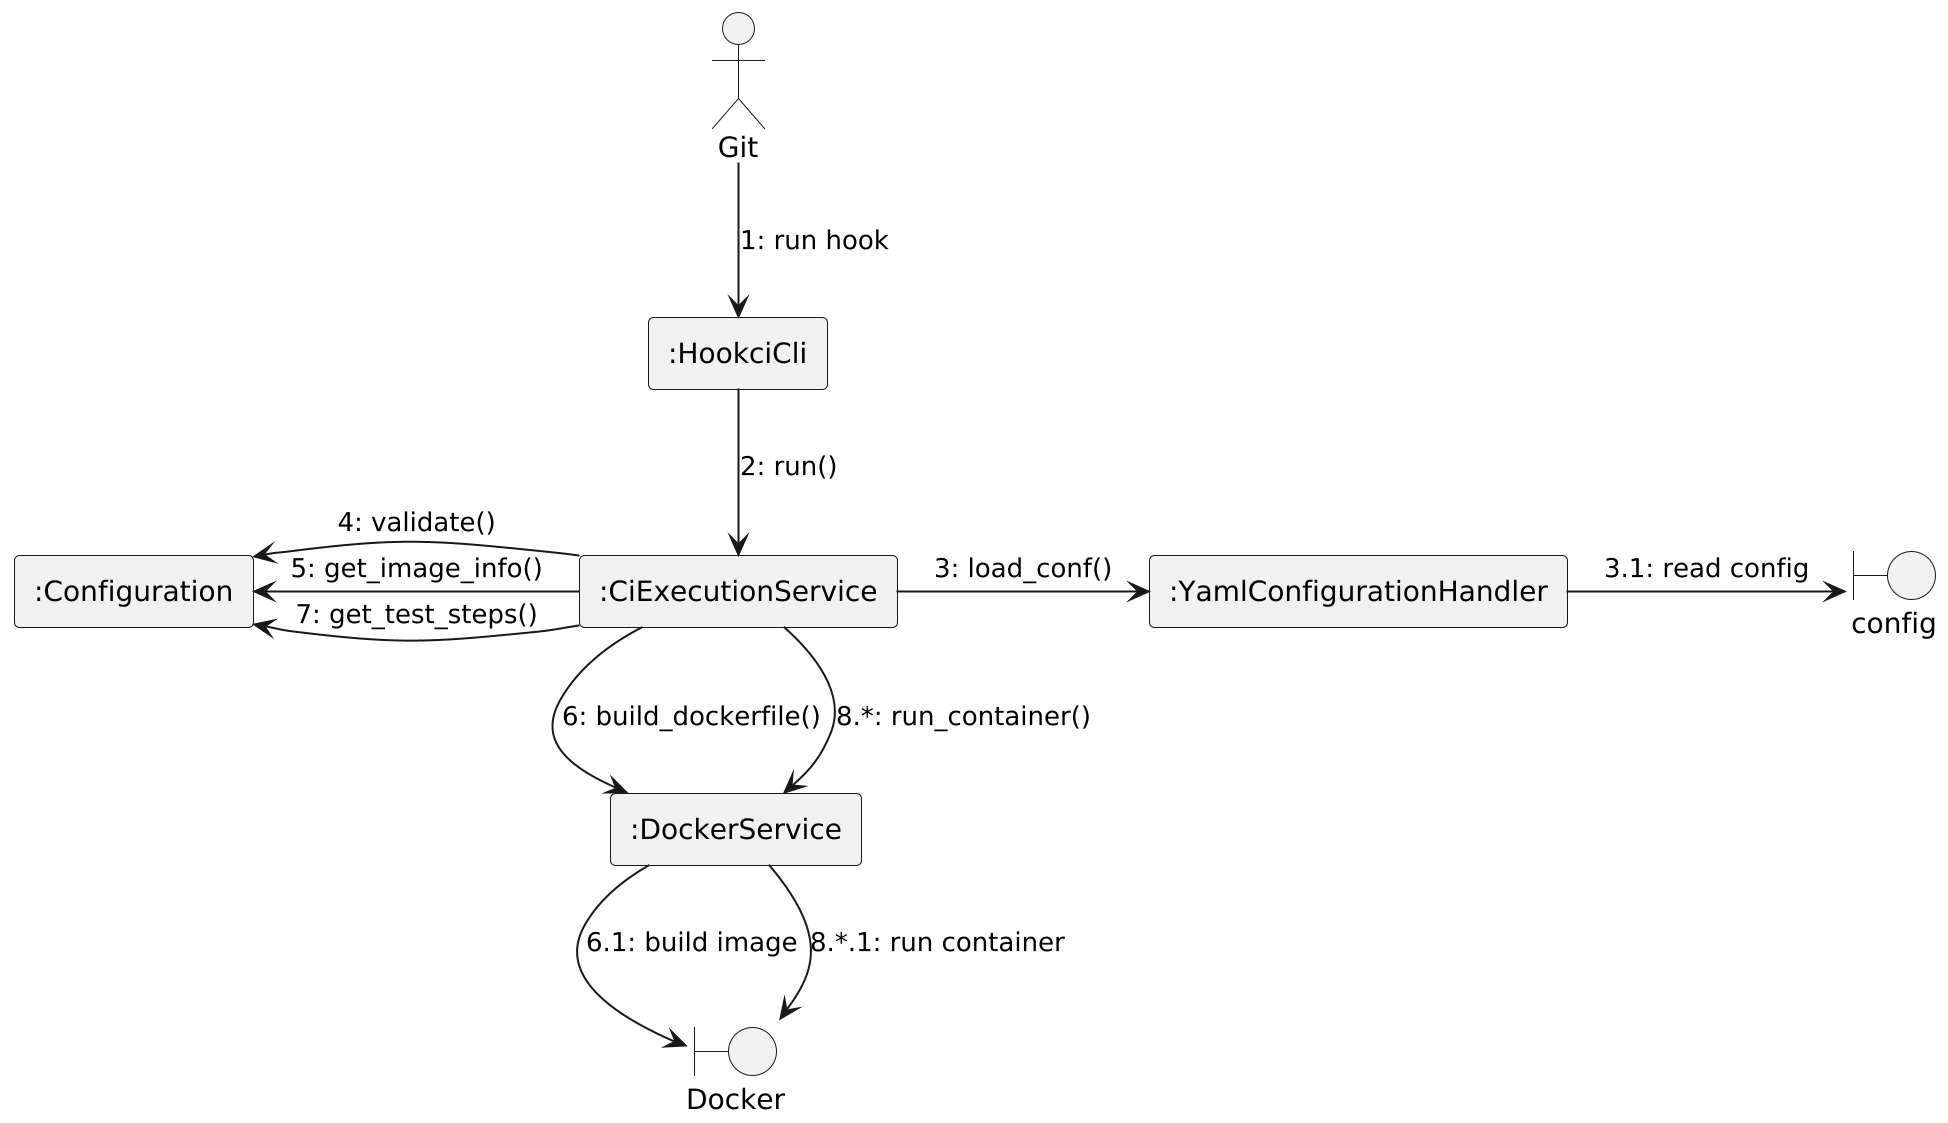

The diagram above was rendered by PlantUML. Its source (embedded in the PNG):
@startuml hook
scale 2
!theme _none_
hide footbox

actor "Git" as GitSystem
rectangle ":HookciCli" as CLI
rectangle ":CiExecutionService" as App
rectangle ":YamlConfigurationHandler" as CfgHandler
rectangle ":Configuration" as Config
rectangle ":DockerService" as DockerSvc
boundary "config" as ConfigFile
boundary "Docker" as DockerSystem

GitSystem -down-> CLI: 1: run hook
CLI -down-> App: 2: run()
App -right-> CfgHandler: 3: load_conf()
CfgHandler -right-> ConfigFile: 3.1: read config
App -left-> Config: 4: validate()
App -left-> Config: 5: get_image_info()
App -down-> DockerSvc: 6: build_dockerfile()
DockerSvc -down-> DockerSystem: 6.1: build image
App -left-> Config: 7: get_test_steps()
App -down-> DockerSvc: 8.*: run_container()
DockerSvc -down-> DockerSystem: 8.*.1: run container
@enduml